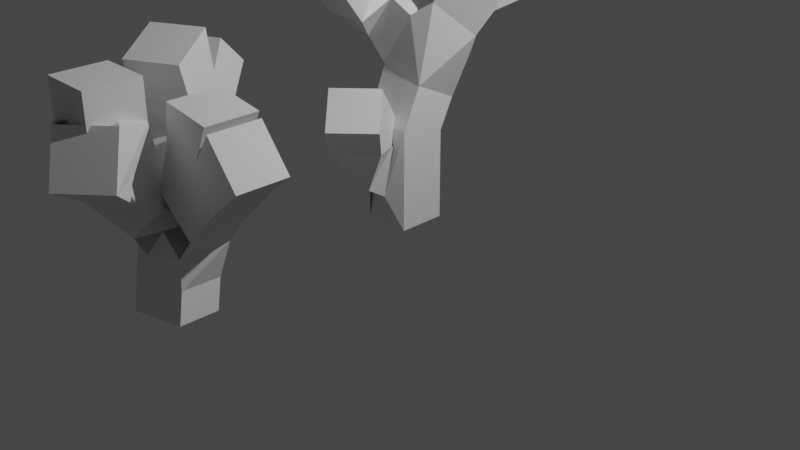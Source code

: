 # Source: trees.blend  (saved by Blender 3.3.6; exported with 4.5.12 LTS)
import bpy
from mathutils import Matrix  # noqa: F401  (used for matrix-valued properties, if any)

bpy.ops.wm.read_factory_settings(use_empty=True)
scene = bpy.context.scene
scene.name = 'Scene'

# ---- collections
col_collection = bpy.data.collections.new('Collection'); scene.collection.children.link(col_collection)

# ---- materials (node trees are filled in below, after node groups)
mat_material = bpy.data.materials.new('Material')
mat_material.alpha_threshold = 0.0
mat_material.use_transparent_shadow = False
mat_material.roughness = 0.5
mat_material.line_color = (0.0, 0.0, 0.0, 1.0)

# ---- node groups
ng_auto_smooth = bpy.data.node_groups.new('Auto Smooth', 'GeometryNodeTree')
_s = ng_auto_smooth.interface.new_socket(name='Geometry', in_out='OUTPUT', socket_type='NodeSocketGeometry')
_s = ng_auto_smooth.interface.new_socket(name='Geometry', in_out='INPUT', socket_type='NodeSocketGeometry')
_s = ng_auto_smooth.interface.new_socket(name='Angle', in_out='INPUT', socket_type='NodeSocketFloat')
_s.subtype = 'ANGLE'
_s.min_value = 0.0
_s.max_value = 3.142
ng_auto_smooth.is_modifier = True
_N = ng_auto_smooth.nodes; _L = ng_auto_smooth.links
n0 = _N.new('NodeGroupOutput'); n0.name = 'Group Output'; n0.location = (480, -100)
n1 = _N.new('NodeGroupInput'); n1.name = 'Group Input'; n1.location = (-420, -300)
n2 = _N.new('NodeGroupInput'); n2.name = 'Group Input.001'; n2.location = (-60, -100)
n3 = _N.new('GeometryNodeSetShadeSmooth'); n3.name = 'Set Shade Smooth'; n3.location = (120, -100)
n3.domain = 'EDGE'
n4 = _N.new('GeometryNodeSetShadeSmooth'); n4.name = 'Set Shade Smooth.001'; n4.location = (300, -100)
n5 = _N.new('GeometryNodeInputMeshEdgeAngle'); n5.name = 'Edge Angle'; n5.location = (-420, -220)
n6 = _N.new('GeometryNodeInputEdgeSmooth'); n6.name = 'Is Edge Smooth'; n6.location = (-60, -160)
n7 = _N.new('GeometryNodeInputShadeSmooth'); n7.name = 'Is Face Smooth'; n7.location = (-240, -340)
n8 = _N.new('FunctionNodeBooleanMath'); n8.name = 'Boolean Math'; n8.location = (-60, -220)
n9 = _N.new('FunctionNodeCompare'); n9.name = 'Compare'; n9.location = (-240, -180)
n9.operation = 'LESS_EQUAL'
_L.new(n5.outputs[0], n9.inputs[0])
_L.new(n4.outputs[0], n0.inputs[0])
_L.new(n1.outputs[1], n9.inputs[1])
_L.new(n9.outputs[0], n8.inputs[0])
_L.new(n7.outputs[0], n8.inputs[1])
_L.new(n2.outputs[0], n3.inputs[0])
_L.new(n6.outputs[0], n3.inputs[1])
_L.new(n3.outputs[0], n4.inputs[0])
_L.new(n8.outputs[0], n3.inputs[2])
n0.is_active_output = True

# ---- material node trees
mat_material.use_nodes = True; mat_material.node_tree.nodes.clear()
_N = mat_material.node_tree.nodes; _L = mat_material.node_tree.links
n0 = _N.new('ShaderNodeOutputMaterial'); n0.name = 'Material Output'; n0.location = (300, 300)
n1 = _N.new('ShaderNodeBsdfPrincipled'); n1.name = 'Principled BSDF'; n1.location = (10, 300)
n1.distribution = 'GGX'
n1.subsurface_method = 'RANDOM_WALK_SKIN'
n1.inputs[3].default_value = 1.45
n1.inputs[27].default_value = (0.0, 0.0, 0.0, 1.0)
n1.inputs[28].default_value = 1.0
_L.new(n1.outputs[0], n0.inputs[0])
n0.is_active_output = True

# ---- world
world_world = bpy.data.worlds.new('World'); scene.world = world_world
world_world.use_nodes = True; world_world.node_tree.nodes.clear()
_N = world_world.node_tree.nodes; _L = world_world.node_tree.links
n0 = _N.new('ShaderNodeOutputWorld'); n0.name = 'World Output'; n0.location = (300, 300)
n1 = _N.new('ShaderNodeBackground'); n1.name = 'Background'; n1.location = (10, 300)
n1.inputs[0].default_value = (0.05088, 0.05088, 0.05088, 1.0)
_L.new(n1.outputs[0], n0.inputs[0])
n0.is_active_output = True
world_world.color = (0.05088, 0.05088, 0.05088)
world_world.use_sun_shadow = False
world_world.sun_shadow_jitter_overblur = 0.0

# ---- cameras
cam_camera = bpy.data.cameras.new('Camera')
cam_camera.clip_end = 100.0
cam_camera.ortho_scale = 7.314

# ---- lights
light_light = bpy.data.lights.new('Light', 'POINT')
light_light.transmission_factor = 0.0
light_light.energy = 1000.0
light_light.shadow_soft_size = 0.1
light_light.shadow_maximum_resolution = 0.006
light_light.use_absolute_resolution = True

# ---- meshes
me_cube = bpy.data.meshes.new('Cube')
me_cube.from_pydata([(-0.01728, 0.09388, 0.0), (-0.6352, 0.2896, 2.134), (0.8375, 1.148, 2.528), (0.3369, 0.7048, 3.071), (0.4378, 0.7942, 2.52), (0.2011, 0.5846, 2.056), (-0.01728, 0.4365, 1.717), (-0.01728, 0.09388, 0.9923), (-0.6352, 0.3297, 2.749), (-0.6352, 0.01825, 2.189), (-0.6352, -0.2398, 2.56), (-0.01728, 0.09388, 0.4962), (-0.2419, -0.3199, 0.7403), (-0.1731, -0.1642, 1.205), (0.05644, -0.6269, 1.339)], [(12, 14), (12, 13), (11, 12), (0, 11), (9, 10), (1, 9), (1, 8), (6, 1), (4, 2), (4, 3), (5, 4), (6, 5), (7, 6), (11, 7)], [])
_uv = me_cube.uv_layers.new(name='UVMap')
_uv.uv.foreach_set('vector', [])
me_cube.materials.append(mat_material)
me_cube.use_mirror_vertex_groups = False
me_cube.update()
me_plane = bpy.data.meshes.new('Plane')
me_plane.from_pydata([(0.0, 0.0, 0.0), (-0.2487, 0.4339, 1.591), (-0.1409, -0.1345, 1.126), (-0.03203, 0.1139, 0.6198), (0.1474, -0.5676, 1.586), (0.1474, -0.5676, 2.306), (0.4469, -0.8929, 1.818), (-0.1213, 0.1971, 2.329), (-0.4409, 0.7911, 2.101), (0.5235, 0.1139, 1.294), (0.6274, 0.1139, 2.022), (1.059, 0.1139, 1.743)], [(4, 5), (2, 4), (2, 1), (3, 2), (0, 3), (4, 6), (1, 7), (1, 8), (3, 9), (9, 10), (9, 11)], [])
_uv = me_plane.uv_layers.new(name='UVMap')
_uv.uv.foreach_set('vector', [])
me_plane.update()

# ---- objects
ob_tree1 = bpy.data.objects.new('tree1', me_cube)
ob_light = bpy.data.objects.new('Light', light_light)
ob_camera = bpy.data.objects.new('Camera', cam_camera)
ob_plane = bpy.data.objects.new('Plane', me_plane)

# ---- transforms, parenting, visibility, modifiers, constraints
ob_tree1.location = (0.0, 0.0, 0.0)
ob_tree1.lock_rotations_4d = False
ob_tree1.empty_display_type = 'ARROWS'
ob_tree1.lineart.crease_threshold = 0.0
_m = ob_tree1.modifiers.new('Skin', 'SKIN')
_m = ob_tree1.modifiers.new('Auto Smooth', 'NODES')
_m.node_group = ng_auto_smooth
_gi = [s.identifier for s in ng_auto_smooth.interface.items_tree if s.item_type == 'SOCKET' and s.in_out == 'INPUT']
_m[_gi[1]] = 0.5236  # Angle
ob_light.location = (4.076, 1.005, 5.904)
ob_light.rotation_euler = (0.6503, 0.05522, 1.866)
ob_light.lock_rotations_4d = False
ob_light.empty_display_type = 'ARROWS'
ob_light.color = (0.0, 0.0, 0.0, 0.0)
ob_light.lineart.crease_threshold = 0.0
ob_camera.location = (7.359, -6.926, 4.958)
ob_camera.rotation_euler = (1.109, 0.0, 0.8149)
ob_camera.lock_rotations_4d = False
ob_camera.empty_display_type = 'ARROWS'
ob_camera.color = (0.0, 0.0, 0.0, 0.0)
ob_camera.display_type = 'WIRE'
ob_camera.lineart.crease_threshold = 0.0
ob_plane.location = (0.0, -2.639, 0.0)
_m = ob_plane.modifiers.new('Skin', 'SKIN')

# ---- collection membership
col_collection.objects.link(ob_tree1)
col_collection.objects.link(ob_light)
col_collection.objects.link(ob_camera)
col_collection.objects.link(ob_plane)

# ---- scene / render settings (as saved in the file)
scene.camera = ob_camera
scene.frame_start = 1; scene.frame_end = 250; scene.frame_set(1)
scene.render.engine = 'BLENDER_EEVEE_NEXT'
scene.cycles.sampling_pattern = 'TABULATED_SOBOL'
scene.cycles.use_light_tree = False
scene.view_settings.view_transform = 'Filmic'
bpy.context.view_layer.update()
